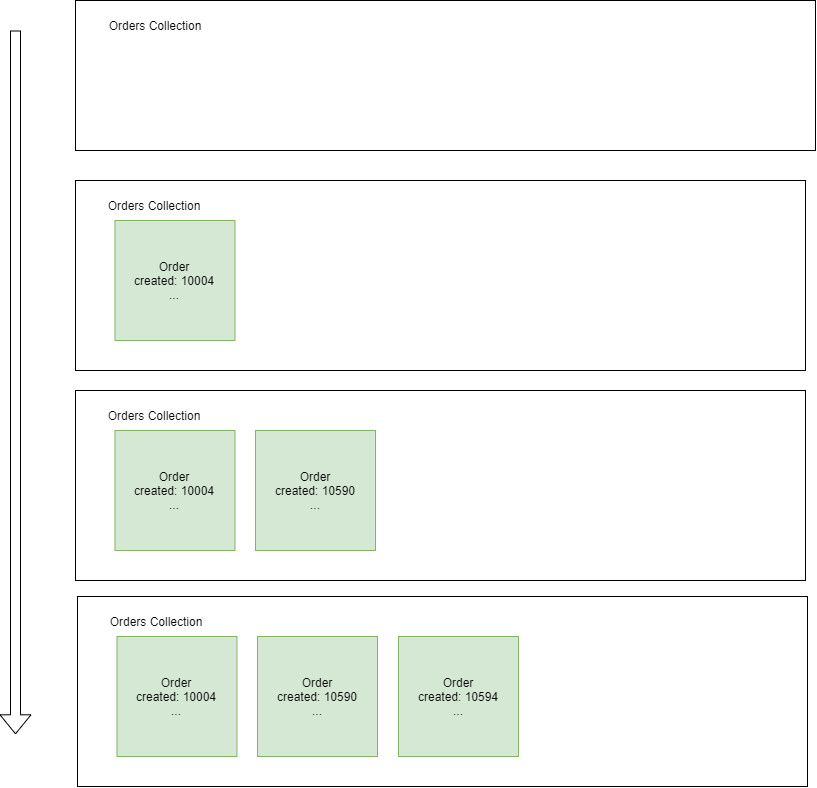

The diagram above was exported from draw.io. Its source (the exported page's mxGraphModel, read from the mxfile embedded in the PNG):
<mxGraphModel dx="1608" dy="322" grid="0" gridSize="10" guides="1" tooltips="1" connect="1" arrows="1" fold="1" page="1" pageScale="1" pageWidth="850" pageHeight="1100" math="0" shadow="0">
  <root>
    <mxCell id="0" />
    <mxCell id="1" parent="0" />
    <mxCell id="3" value="" style="shape=flexArrow;endArrow=classic;html=1;rounded=0;" edge="1" parent="1">
      <mxGeometry width="50" height="50" relative="1" as="geometry">
        <mxPoint x="-130" y="320" as="sourcePoint" />
        <mxPoint x="-130" y="1023.8094656808036" as="targetPoint" />
      </mxGeometry>
    </mxCell>
    <mxCell id="4" value="" style="group" vertex="1" connectable="0" parent="1">
      <mxGeometry x="-70" y="290" width="740" height="150" as="geometry" />
    </mxCell>
    <mxCell id="ui9CFqfUIVbIDbzyx2KP-1" value="" style="rounded=0;whiteSpace=wrap;html=1;" parent="4" vertex="1">
      <mxGeometry width="740" height="150" as="geometry" />
    </mxCell>
    <mxCell id="ui9CFqfUIVbIDbzyx2KP-2" value="Orders Collection" style="text;html=1;strokeColor=none;fillColor=none;align=center;verticalAlign=middle;whiteSpace=wrap;rounded=0;" parent="4" vertex="1">
      <mxGeometry x="20" y="10" width="120" height="30" as="geometry" />
    </mxCell>
    <mxCell id="5" value="" style="group" vertex="1" connectable="0" parent="1">
      <mxGeometry x="-70" y="470" width="730" height="190" as="geometry" />
    </mxCell>
    <mxCell id="6" value="" style="rounded=0;whiteSpace=wrap;html=1;" vertex="1" parent="5">
      <mxGeometry width="730" height="190" as="geometry" />
    </mxCell>
    <mxCell id="7" value="Orders Collection" style="text;html=1;strokeColor=none;fillColor=none;align=center;verticalAlign=middle;whiteSpace=wrap;rounded=0;" vertex="1" parent="5">
      <mxGeometry x="19.72972972972973" y="10" width="118.37837837837839" height="30" as="geometry" />
    </mxCell>
    <mxCell id="ui9CFqfUIVbIDbzyx2KP-3" value="Order&lt;br&gt;created: 10004&lt;br&gt;..." style="whiteSpace=wrap;html=1;aspect=fixed;fillColor=#d5e8d4;strokeColor=#82b366;" parent="5" vertex="1">
      <mxGeometry x="39.45945945945946" y="40" width="120" height="120" as="geometry" />
    </mxCell>
    <mxCell id="8" value="" style="group" vertex="1" connectable="0" parent="1">
      <mxGeometry x="-70" y="680" width="730" height="190" as="geometry" />
    </mxCell>
    <mxCell id="9" value="" style="rounded=0;whiteSpace=wrap;html=1;" vertex="1" parent="8">
      <mxGeometry width="730" height="190" as="geometry" />
    </mxCell>
    <mxCell id="10" value="Orders Collection" style="text;html=1;strokeColor=none;fillColor=none;align=center;verticalAlign=middle;whiteSpace=wrap;rounded=0;" vertex="1" parent="8">
      <mxGeometry x="19.72972972972973" y="10" width="118.37837837837839" height="30" as="geometry" />
    </mxCell>
    <mxCell id="11" value="Order&lt;br&gt;created: 10004&lt;br&gt;..." style="whiteSpace=wrap;html=1;aspect=fixed;fillColor=#d5e8d4;strokeColor=#82b366;" vertex="1" parent="8">
      <mxGeometry x="39.45945945945946" y="40" width="120" height="120" as="geometry" />
    </mxCell>
    <mxCell id="12" value="Order&lt;br&gt;created: 10590&lt;br&gt;..." style="whiteSpace=wrap;html=1;aspect=fixed;fillColor=#d5e8d4;strokeColor=#82b366;" vertex="1" parent="8">
      <mxGeometry x="179.99945945945944" y="40" width="120" height="120" as="geometry" />
    </mxCell>
    <mxCell id="14" value="" style="group" vertex="1" connectable="0" parent="1">
      <mxGeometry x="-68" y="886" width="730" height="190" as="geometry" />
    </mxCell>
    <mxCell id="15" value="" style="rounded=0;whiteSpace=wrap;html=1;" vertex="1" parent="14">
      <mxGeometry width="730" height="190" as="geometry" />
    </mxCell>
    <mxCell id="16" value="Orders Collection" style="text;html=1;strokeColor=none;fillColor=none;align=center;verticalAlign=middle;whiteSpace=wrap;rounded=0;" vertex="1" parent="14">
      <mxGeometry x="19.72972972972973" y="10" width="118.37837837837839" height="30" as="geometry" />
    </mxCell>
    <mxCell id="17" value="Order&lt;br&gt;created: 10004&lt;br&gt;..." style="whiteSpace=wrap;html=1;aspect=fixed;fillColor=#d5e8d4;strokeColor=#82b366;" vertex="1" parent="14">
      <mxGeometry x="39.45945945945946" y="40" width="120" height="120" as="geometry" />
    </mxCell>
    <mxCell id="18" value="Order&lt;br&gt;created: 10590&lt;br&gt;..." style="whiteSpace=wrap;html=1;aspect=fixed;fillColor=#d5e8d4;strokeColor=#82b366;" vertex="1" parent="14">
      <mxGeometry x="179.99945945945944" y="40" width="120" height="120" as="geometry" />
    </mxCell>
    <mxCell id="24" value="Order&lt;br&gt;created: 10594&lt;br&gt;..." style="whiteSpace=wrap;html=1;aspect=fixed;fillColor=#d5e8d4;strokeColor=#82b366;" vertex="1" parent="14">
      <mxGeometry x="320.99945945945944" y="40" width="120" height="120" as="geometry" />
    </mxCell>
  </root>
</mxGraphModel>